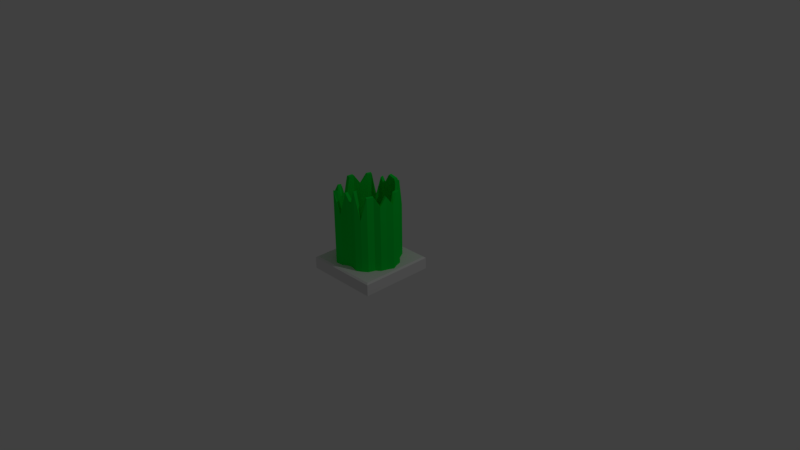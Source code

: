 # Source: BotAndTile.blend  (saved by Blender 2.77.0; exported with 4.5.12 LTS)
import bpy
from mathutils import Matrix  # noqa: F401  (used for matrix-valued properties, if any)

bpy.ops.wm.read_factory_settings(use_empty=True)
scene = bpy.context.scene
scene.name = 'Scene'

# ---- collections
col_collection_1 = bpy.data.collections.new('Collection 1'); scene.collection.children.link(col_collection_1)

# ---- materials (node trees are filled in below, after node groups)
mat_material_001 = bpy.data.materials.new('Material.001')
mat_material_001.alpha_threshold = 0.0
mat_material_001.use_transparent_shadow = False
mat_material_001.diffuse_color = (0.0, 0.8, 0.05284, 1.0)
mat_material_001.roughness = 0.5
mat_material = bpy.data.materials.new('Material')
mat_material.alpha_threshold = 0.0
mat_material.use_transparent_shadow = False
mat_material.roughness = 0.5
mat_material.line_color = (0.0, 0.0, 0.0, 1.0)

# ---- material node trees

# ---- world
world_world = bpy.data.worlds.new('World'); scene.world = world_world
world_world.color = (0.05088, 0.05088, 0.05088)
world_world.use_sun_shadow = False
world_world.sun_shadow_jitter_overblur = 0.0
world_world.cycles.sampling_method = 'MANUAL'

# ---- cameras
cam_camera = bpy.data.cameras.new('Camera')
cam_camera.clip_end = 100.0
cam_camera.lens = 35.0
cam_camera.sensor_width = 32.0
cam_camera.sensor_height = 18.0
cam_camera.ortho_scale = 7.314
cam_camera.dof.focus_distance = 0.0
cam_camera.dof.aperture_fstop = 128.0

# ---- lights
light_lamp = bpy.data.lights.new('Lamp', 'POINT')
light_lamp.transmission_factor = 0.0
light_lamp.cutoff_distance = 30.0
light_lamp.energy = 100.0
light_lamp.shadow_buffer_clip_start = 1.001
light_lamp.shadow_soft_size = 0.1
light_lamp.shadow_maximum_resolution = 0.006
light_lamp.use_absolute_resolution = True

# ---- meshes
me_cylinder_001 = bpy.data.meshes.new('Cylinder.001')
me_cylinder_001.from_pydata([(-0.007245, 0.3324, -0.02307), (-0.007245, 0.3324, 1.022), (0.08059, 0.3535, -0.02307), (0.08059, 0.3535, 0.9858), (0.1545, 0.3082, -0.02307), (0.1545, 0.3082, 0.9858), (0.2295, 0.2918, -0.02307), (0.2295, 0.2918, 0.6891), (0.2812, 0.2042, -0.02307), (0.2812, 0.2042, 1.062), (0.3326, 0.1416, -0.02307), (0.3326, 0.1416, 0.8621), (0.3816, 0.1064, -0.02307), (0.3816, 0.1064, 0.9858), (0.4051, 0.02894, -0.02307), (0.4051, 0.02894, 0.9858), (0.4421, -0.05165, -0.02307), (0.4421, -0.05165, 0.8621), (0.4051, -0.1322, -0.02307), (0.4051, -0.1322, 0.9858), (0.3816, -0.2097, -0.02307), (0.3816, -0.2097, 0.8621), (0.3217, -0.2594, -0.02307), (0.3217, -0.2594, 0.9858), (0.2921, -0.3437, -0.02307), (0.2921, -0.3437, 0.9858), (0.2295, -0.3951, -0.02307), (0.2295, -0.3951, 0.6891), (0.1581, -0.4333, -0.02307), (0.1581, -0.4333, 1.069), (0.06247, -0.4061, -0.02307), (0.06247, -0.4061, 0.8621), (-0.01811, -0.414, -0.02307), (-0.01811, -0.414, 0.9858), (-0.08059, -0.4568, -0.02307), (-0.08059, -0.4568, 0.6891), (-0.1834, -0.4659, -0.02307), (-0.1834, -0.4659, 0.9858), (-0.2222, -0.3625, -0.02307), (-0.2222, -0.3625, 0.8621), (-0.2848, -0.3111, -0.02307), (-0.2848, -0.3111, 0.9858), (-0.3652, -0.2993, -0.02307), (-0.3833, -0.2811, 0.8621), (-0.3816, -0.2097, -0.02307), (-0.3816, -0.2097, 0.9179), (-0.4051, -0.1322, -0.02307), (-0.4051, -0.1322, 0.6891), (-0.4131, -0.05165, -0.02307), (-0.4131, -0.05165, 0.9858), (-0.4051, 0.02894, -0.02307), (-0.4051, 0.02894, 0.9858), (-0.349, 0.1064, -0.02307), (-0.349, 0.1064, 0.8621), (-0.3109, 0.1778, -0.02307), (-0.3109, 0.1778, 0.9858), (-0.2921, 0.2404, -0.02307), (-0.2921, 0.2404, 0.9858), (-0.215, 0.2628, -0.02307), (-0.215, 0.2628, 0.6891), (-0.1581, 0.33, -0.02307), (-0.1581, 0.33, 0.9498), (-0.08783, 0.3245, -0.02307), (-0.08783, 0.3245, 0.8621)], [], [(0, 1, 3, 2), (2, 3, 5, 4), (4, 5, 7, 6), (6, 7, 9, 8), (8, 9, 11, 10), (10, 11, 13, 12), (12, 13, 15, 14), (14, 15, 17, 16), (16, 17, 19, 18), (18, 19, 21, 20), (20, 21, 23, 22), (22, 23, 25, 24), (24, 25, 27, 26), (26, 27, 29, 28), (28, 29, 31, 30), (30, 31, 33, 32), (32, 33, 35, 34), (34, 35, 37, 36), (36, 37, 39, 38), (38, 39, 41, 40), (40, 41, 43, 42), (42, 43, 45, 44), (44, 45, 47, 46), (46, 47, 49, 48), (48, 49, 51, 50), (50, 51, 53, 52), (52, 53, 55, 54), (54, 55, 57, 56), (56, 57, 59, 58), (58, 59, 61, 60), (60, 61, 63, 62), (62, 63, 1, 0), (0, 2, 4, 6, 8, 10, 12, 14, 16, 18, 20, 22, 24, 26, 28, 30, 32, 34, 36, 38, 40, 42, 44, 46, 48, 50, 52, 54, 56, 58, 60, 62)])
me_cylinder_001.materials.append(mat_material_001)
me_cylinder_001.use_remesh_preserve_volume = False
me_cylinder_001.use_remesh_preserve_attributes = False
me_cylinder_001.use_mirror_vertex_groups = False
me_cylinder_001.update()
me_cube = bpy.data.meshes.new('Cube')
me_cube.from_pydata([(1.0, 1.0, -1.0), (1.0, -1.0, -1.0), (-1.0, -1.0, -1.0), (-1.0, 1.0, -1.0), (0.9525, 0.9525, 0.3599), (1.0, 1.0, 0.2229), (0.9525, -0.9525, 0.3599), (1.0, -1.0, 0.2229), (-0.9525, -0.9525, 0.3599), (-1.0, -1.0, 0.2229), (-0.9525, 0.9525, 0.3599), (-1.0, 1.0, 0.2229)], [], [(0, 1, 2, 3), (1, 7, 9, 2), (4, 10, 8, 6), (2, 9, 11, 3), (0, 5, 7, 1), (4, 6, 7, 5), (5, 11, 10, 4), (6, 8, 9, 7), (8, 10, 11, 9), (5, 0, 3, 11)])
_ca = me_cube.color_attributes.new('Col', 'BYTE_COLOR', 'CORNER')
_ca.data.foreach_set('color', [1.0, 1.0, 1.0, 1.0, 1.0, 1.0, 1.0, 1.0, 1.0, 1.0, 1.0, 1.0, 1.0, 1.0, 1.0, 1.0, 1.0, 1.0, 1.0, 1.0, 1.0, 1.0, 1.0, 1.0, 1.0, 1.0, 1.0, 1.0, 1.0, 1.0, 1.0, 1.0, 0.9911, 0.9911, 0.9911, 0.9961, 0.9911, 0.9911, 0.9911, 0.9961, 0.9911, 0.9911, 0.9911, 0.9961, 0.9911, 0.9911, 0.9911, 0.9961, 1.0, 1.0, 1.0, 1.0, 1.0, 1.0, 1.0, 1.0, 1.0, 1.0, 1.0, 1.0, 1.0, 1.0, 1.0, 1.0, 1.0, 1.0, 1.0, 1.0, 1.0, 1.0, 1.0, 1.0, 1.0, 1.0, 1.0, 1.0, 1.0, 1.0, 1.0, 1.0, 0.9911, 0.9911, 0.9911, 0.9961, 0.9911, 0.9911, 0.9911, 0.9961, 1.0, 1.0, 1.0, 1.0, 1.0, 1.0, 1.0, 1.0, 1.0, 1.0, 1.0, 1.0, 1.0, 1.0, 1.0, 1.0, 0.9911, 0.9911, 0.9911, 0.9961, 0.9911, 0.9911, 0.9911, 0.9961, 0.9911, 0.9911, 0.9911, 0.9961, 0.9911, 0.9911, 0.9911, 0.9961, 1.0, 1.0, 1.0, 1.0, 1.0, 1.0, 1.0, 1.0, 0.9911, 0.9911, 0.9911, 0.9961, 0.9911, 0.9911, 0.9911, 0.9961, 1.0, 1.0, 1.0, 1.0, 1.0, 1.0, 1.0, 1.0, 1.0, 1.0, 1.0, 1.0, 1.0, 1.0, 1.0, 1.0, 1.0, 1.0, 1.0, 1.0, 1.0, 1.0, 1.0, 1.0])
me_cube.materials.append(mat_material)
me_cube.use_remesh_preserve_volume = False
me_cube.use_remesh_preserve_attributes = False
me_cube.use_mirror_vertex_groups = False
me_cube.update()

# ---- objects
ob_cylinder = bpy.data.objects.new('Cylinder', me_cylinder_001)
ob_cube = bpy.data.objects.new('Cube', me_cube)
ob_lamp = bpy.data.objects.new('Lamp', light_lamp)
ob_camera = bpy.data.objects.new('Camera', cam_camera)

# ---- transforms, parenting, visibility, modifiers, constraints
ob_cylinder.location = (0.0, 0.0, 0.0)
ob_cylinder.lineart.crease_threshold = 0.0
_m = ob_cylinder.modifiers.new('Solidify', 'SOLIDIFY')
_m.thickness = 0.048
_m.nonmanifold_thickness_mode = 'FIXED'
_m.nonmanifold_merge_threshold = 0.0003
ob_cube.location = (0.0, -0.05165, -0.05924)
ob_cube.scale = (0.5, 0.5, 0.125)
ob_cube.lock_rotations_4d = False
ob_cube.empty_display_type = 'ARROWS'
ob_cube.lineart.crease_threshold = 0.0
ob_lamp.location = (4.076, 1.005, 5.904)
ob_lamp.rotation_euler = (0.6503, 0.05522, 1.866)
ob_lamp.lock_rotations_4d = False
ob_lamp.empty_display_type = 'ARROWS'
ob_lamp.color = (0.0, 0.0, 0.0, 0.0)
ob_lamp.lineart.crease_threshold = 0.0
ob_camera.location = (7.481, -6.508, 5.344)
ob_camera.rotation_euler = (1.109, 0.01082, 0.8149)
ob_camera.lock_rotations_4d = False
ob_camera.empty_display_type = 'ARROWS'
ob_camera.color = (0.0, 0.0, 0.0, 0.0)
ob_camera.display_type = 'WIRE'
ob_camera.lineart.crease_threshold = 0.0

# ---- collection membership
col_collection_1.objects.link(ob_cylinder)
col_collection_1.objects.link(ob_cube)
col_collection_1.objects.link(ob_lamp)
col_collection_1.objects.link(ob_camera)

# ---- scene / render settings (as saved in the file)
scene.camera = ob_camera
scene.frame_start = 1; scene.frame_end = 250; scene.frame_set(1)
scene.render.engine = 'BLENDER_EEVEE_NEXT'
scene.render.resolution_percentage = 50
scene.render.dither_intensity = 0.0
scene.cycles.use_denoising = False
scene.cycles.samples = 128
scene.cycles.sampling_pattern = 'TABULATED_SOBOL'
scene.cycles.light_sampling_threshold = 0.0
scene.cycles.use_adaptive_sampling = False
scene.cycles.use_light_tree = False
scene.cycles.blur_glossy = 0.0
scene.cycles.sample_clamp_indirect = 0.0
scene.view_settings.view_transform = 'Standard'
bpy.context.view_layer.update()
